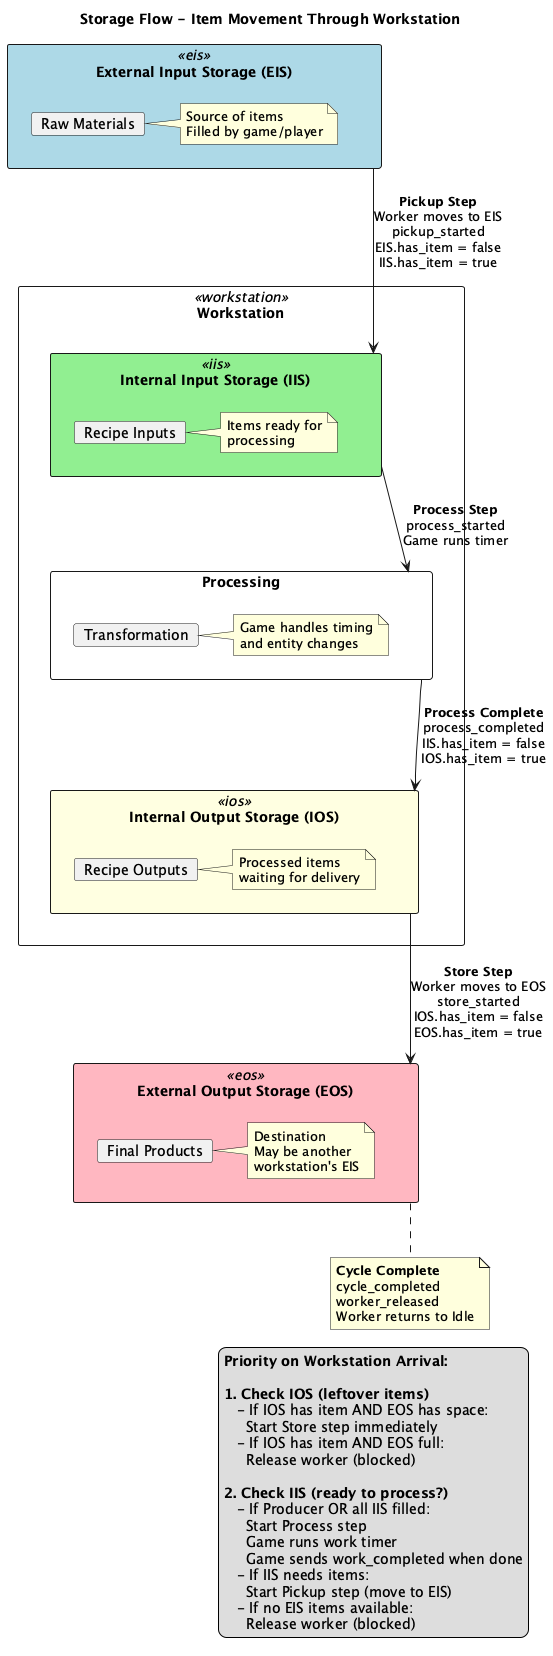

The diagram above was rendered by PlantUML. Its source (embedded in the PNG):
@startuml storage-flow
title Storage Flow - Item Movement Through Workstation

skinparam rectangle {
  BackgroundColor<<eis>> LightBlue
  BackgroundColor<<iis>> LightGreen
  BackgroundColor<<ios>> LightYellow
  BackgroundColor<<eos>> LightPink
  BackgroundColor<<workstation>> White
}

rectangle "External Input Storage (EIS)" <<eis>> as EIS {
  card "Raw Materials" as raw
  note right of raw : Source of items\nFilled by game/player
}

rectangle "Workstation" <<workstation>> as WS {
  rectangle "Internal Input Storage (IIS)" <<iis>> as IIS {
    card "Recipe Inputs" as inputs
    note right of inputs : Items ready for\nprocessing
  }

  rectangle "Processing" as PROCESS {
    card "Transformation" as transform
    note right of transform : Game handles timing\nand entity changes
  }

  rectangle "Internal Output Storage (IOS)" <<ios>> as IOS {
    card "Recipe Outputs" as outputs
    note right of outputs : Processed items\nwaiting for delivery
  }
}

rectangle "External Output Storage (EOS)" <<eos>> as EOS {
  card "Final Products" as final
  note right of final : Destination\nMay be another\nworkstation's EIS
}

EIS -down-> IIS : **Pickup Step**\nWorker moves to EIS\npickup_started\nEIS.has_item = false\nIIS.has_item = true
IIS -down-> PROCESS : **Process Step**\nprocess_started\nGame runs timer
PROCESS -down-> IOS : **Process Complete**\nprocess_completed\nIIS.has_item = false\nIOS.has_item = true
IOS -down-> EOS : **Store Step**\nWorker moves to EOS\nstore_started\nIOS.has_item = false\nEOS.has_item = true

note bottom of EOS
  **Cycle Complete**
  cycle_completed
  worker_released
  Worker returns to Idle
end note

legend right
  **Priority on Workstation Arrival:**

  **1. Check IOS (leftover items)**
     - If IOS has item AND EOS has space:
       Start Store step immediately
     - If IOS has item AND EOS full:
       Release worker (blocked)

  **2. Check IIS (ready to process?)**
     - If Producer OR all IIS filled:
       Start Process step
       Game runs work timer
       Game sends work_completed when done
     - If IIS needs items:
       Start Pickup step (move to EIS)
     - If no EIS items available:
       Release worker (blocked)
end legend

@enduml